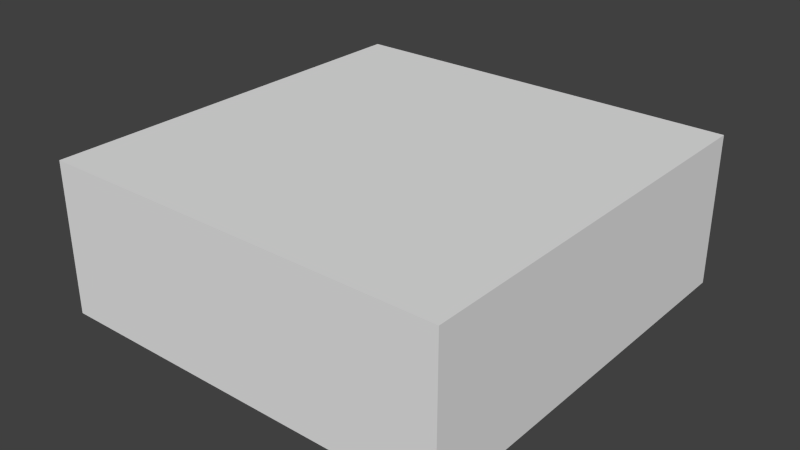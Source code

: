# Source: shape.blend  (saved by Blender 2.67.0; exported with 4.5.12 LTS)
import bpy
from mathutils import Matrix  # noqa: F401  (used for matrix-valued properties, if any)

bpy.ops.wm.read_factory_settings(use_empty=True)
scene = bpy.context.scene
scene.name = 'Scene'

# ---- collections
col_collection_1 = bpy.data.collections.new('Collection 1'); scene.collection.children.link(col_collection_1)

# ---- materials (node trees are filled in below, after node groups)
mat_xa_notc_core_shapes_razordisc_projectile_p1_mat1 = bpy.data.materials.new('xa_notc_core_shapes_razordisc_projectile_p1_mat1')
mat_xa_notc_core_shapes_razordisc_projectile_p1_mat1.alpha_threshold = 0.0
mat_xa_notc_core_shapes_razordisc_projectile_p1_mat1.use_transparent_shadow = False
mat_xa_notc_core_shapes_razordisc_projectile_p1_mat1.diffuse_color = (0.8, 0.7045, 0.0, 1.0)
mat_xa_notc_core_shapes_razordisc_projectile_p1_mat1.roughness = 0.5
mat_xa_notc_core_shapes_razordisc_projectile_p1_mat1.specular_intensity = 0.0
mat_xa_notc_core_shapes_razordisc_projectile_p1_mat1.line_color = (0.0, 0.0, 0.0, 1.0)

# ---- material node trees

# ---- world
world_world = bpy.data.worlds.new('World'); scene.world = world_world
world_world.color = (0.05088, 0.05088, 0.05088)
world_world.use_sun_shadow = False
world_world.sun_shadow_jitter_overblur = 0.0
world_world.cycles.sampling_method = 'MANUAL'
world_world.cycles.sample_map_resolution = 256

# ---- meshes
me_cylinder_001 = bpy.data.meshes.new('Cylinder.001')
me_cylinder_001.from_pydata([(-1.365e-08, 0.4538, -0.04982), (-1.365e-08, 0.4538, 0.04982), (0.4538, -1.602e-08, -0.04982), (0.4538, -1.602e-08, 0.04982), (-6.057e-08, -0.4538, -0.04982), (-6.057e-08, -0.4538, 0.04982), (-0.4538, 1.648e-08, -0.04982), (-0.4538, 1.648e-08, 0.04982), (0.1321, 0.5858, -0.04982), (0.1321, 0.5858, 0.04982), (0.5858, 0.1321, 0.04982), (0.5858, 0.1321, -0.04982), (0.5858, -0.1321, -0.04982), (0.5858, -0.1321, 0.04982), (0.1321, -0.5858, 0.04982), (0.1321, -0.5858, -0.04982), (-0.5858, 0.1321, -0.04982), (-0.5858, 0.1321, 0.04982), (-0.1321, 0.5858, 0.04982), (-0.1321, 0.5858, -0.04982), (-0.1321, -0.5858, -0.04982), (-0.1321, -0.5858, 0.04982), (-0.5858, -0.1321, 0.04982), (-0.5858, -0.1321, -0.04982)], [], [(3, 1, 7, 5), (0, 2, 4, 6), (8, 9, 10, 11), (1, 9, 8, 0), (3, 10, 9, 1), (2, 11, 10, 3), (0, 8, 11, 2), (12, 13, 14, 15), (3, 13, 12, 2), (5, 14, 13, 3), (4, 15, 14, 5), (2, 12, 15, 4), (16, 17, 18, 19), (7, 17, 16, 6), (1, 18, 17, 7), (0, 19, 18, 1), (6, 16, 19, 0), (20, 21, 22, 23), (5, 21, 20, 4), (7, 22, 21, 5), (6, 23, 22, 7), (4, 20, 23, 6)])
_uv = me_cylinder_001.uv_layers.new(name='UVMap')
_uv.uv.foreach_set('vector', [0.0, 0.0, 1.0, 0.0, 1.0, 1.0, 0.0, 1.0, 0.0, 0.0, 1.0, 0.0, 1.0, 1.0, 0.0, 1.0, 0.0, 0.0, 1.0, 0.0, 1.0, 1.0, 0.0, 1.0, 0.0, 0.0, 1.0, 0.0, 1.0, 1.0, 0.0, 1.0, 0.0, 0.0, 1.0, 0.0, 1.0, 1.0, 0.0, 1.0, 0.0, 0.0, 1.0, 0.0, 1.0, 1.0, 0.0, 1.0, 0.0, 0.0, 1.0, 0.0, 1.0, 1.0, 0.0, 1.0, 0.0, 0.0, 1.0, 0.0, 1.0, 1.0, 0.0, 1.0, 0.0, 0.0, 1.0, 0.0, 1.0, 1.0, 0.0, 1.0, 0.0, 0.0, 1.0, 0.0, 1.0, 1.0, 0.0, 1.0, 0.0, 0.0, 1.0, 0.0, 1.0, 1.0, 0.0, 1.0, 0.0, 0.0, 1.0, 0.0, 1.0, 1.0, 0.0, 1.0, 0.0, 0.0, 1.0, 0.0, 1.0, 1.0, 0.0, 1.0, 0.0, 0.0, 1.0, 0.0, 1.0, 1.0, 0.0, 1.0, 0.0, 0.0, 1.0, 0.0, 1.0, 1.0, 0.0, 1.0, 0.0, 0.0, 1.0, 0.0, 1.0, 1.0, 0.0, 1.0, 0.0, 0.0, 1.0, 0.0, 1.0, 1.0, 0.0, 1.0, 0.0, 0.0, 1.0, 0.0, 1.0, 1.0, 0.0, 1.0, 0.0, 0.0, 1.0, 0.0, 1.0, 1.0, 0.0, 1.0, 0.0, 0.0, 1.0, 0.0, 1.0, 1.0, 0.0, 1.0, 0.0, 0.0, 1.0, 0.0, 1.0, 1.0, 0.0, 1.0, 0.0, 0.0, 1.0, 0.0, 1.0, 1.0, 0.0, 1.0])
me_cylinder_001.materials.append(mat_xa_notc_core_shapes_razordisc_projectile_p1_mat1)
me_cylinder_001.use_remesh_preserve_volume = False
me_cylinder_001.use_remesh_preserve_attributes = False
me_cylinder_001.use_mirror_vertex_groups = False
me_cylinder_001.update()
me_cube = bpy.data.meshes.new('Cube')
me_cube.from_pydata([(-0.7734, -0.7808, -0.287), (-0.7734, 0.7819, -0.287), (0.7734, 0.7819, -0.287), (0.7734, -0.7808, -0.287), (-0.7734, -0.7808, 0.2878), (-0.7734, 0.7819, 0.2878), (0.7734, 0.7819, 0.2878), (0.7734, -0.7808, 0.2878)], [], [(4, 5, 1, 0), (5, 6, 2, 1), (6, 7, 3, 2), (7, 4, 0, 3), (0, 1, 2, 3), (7, 6, 5, 4)])
me_cube.use_remesh_preserve_volume = False
me_cube.use_remesh_preserve_attributes = False
me_cube.use_mirror_vertex_groups = False
me_cube.update()

# ---- objects
ob_empty = bpy.data.objects.new('Empty', None)
ob_cylinder = bpy.data.objects.new('Cylinder', me_cylinder_001)
ob_bounds = bpy.data.objects.new('bounds', me_cube)

# ---- transforms, parenting, visibility, modifiers, constraints
ob_empty.location = (-5.076e-09, 0.0, 0.0)
ob_empty.rotation_euler = (0.0, -0.0, -0.5236)
ob_empty.scale = (0.3531, 0.3531, 0.3531)
ob_empty.empty_display_type = 'ARROWS'
ob_empty.empty_image_offset = (0.0, 0.0)
ob_empty.lineart.crease_threshold = 0.0
ob_cylinder.parent = ob_empty
ob_cylinder.matrix_parent_inverse = Matrix(((2.832, 0.0, 0.0, 1.437e-08), (0.0, 2.832, 0.0, 0.0), (0.0, 0.0, 2.832, 0.0), (0.0, 0.0, 0.0, 1.0)))
ob_cylinder.location = (-5.076e-09, 0.0, 0.0)
ob_cylinder.lineart.crease_threshold = 0.0
ob_bounds.location = (-5.076e-09, 0.0, 0.0)
ob_bounds.display_type = 'WIRE'
ob_bounds.lineart.crease_threshold = 0.0

# ---- collection membership
col_collection_1.objects.link(ob_empty)
col_collection_1.objects.link(ob_cylinder)
col_collection_1.objects.link(ob_bounds)

# ---- scene / render settings (as saved in the file)
scene.frame_start = 1; scene.frame_end = 250; scene.frame_set(4)
scene.render.engine = 'BLENDER_EEVEE_NEXT'
scene.render.image_settings.color_mode = 'RGB'
scene.render.image_settings.compression = 90
scene.render.resolution_percentage = 50
scene.render.dither_intensity = 0.0
scene.render.bake_margin = 2
scene.render.bake_bias = 0.0
scene.cycles.use_denoising = False
scene.cycles.samples = 10
scene.cycles.sampling_pattern = 'TABULATED_SOBOL'
scene.cycles.light_sampling_threshold = 0.0
scene.cycles.use_adaptive_sampling = False
scene.cycles.use_light_tree = False
scene.cycles.blur_glossy = 0.0
scene.cycles.volume_bounces = 1
scene.cycles.pixel_filter_type = 'GAUSSIAN'
scene.cycles.sample_clamp_indirect = 0.0
scene.view_settings.view_transform = 'Standard'
bpy.context.view_layer.update()

# ---- added for rendering (the .blend has no active camera and no usable light): camera, sun
cam_auto = bpy.data.cameras.new('AutoCamera')
cam_auto.lens = 50.0
cam_auto.sensor_width = 36.0
cam_auto.clip_end = 1000.0
ob_auto_camera = bpy.data.objects.new('AutoCamera', cam_auto)
scene.collection.objects.link(ob_auto_camera)
ob_auto_camera.location = (2.16076, -2.59291, 1.72898)
ob_auto_camera.rotation_euler = (1.09748, -7.21219e-08, 0.694738)
scene.camera = ob_auto_camera
light_auto_sun = bpy.data.lights.new('AutoSun', 'SUN')
light_auto_sun.energy = 3.0
light_auto_sun.angle = 0.0523599
ob_auto_sun = bpy.data.objects.new('AutoSun', light_auto_sun)
scene.collection.objects.link(ob_auto_sun)
ob_auto_sun.rotation_euler = (0.872665, 0.174533, 0.523599)
bpy.context.view_layer.update()
